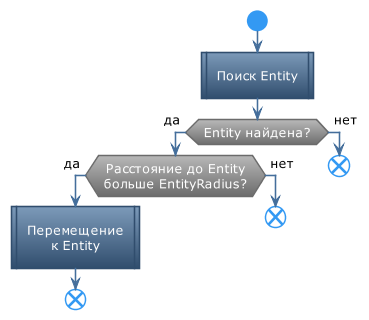

The diagram above was rendered by PlantUML. Its source (embedded in the PNG):
@startuml
!theme spacelab
skinparam DefaultTextAlignment center

start
:Поиск Entity|
if (Entity найдена?) then (<color:black>да) 
    if(Расстояние до Entity\nбольше EntityRadius?) then (<color:black>да)
        :Перемещение\nк Entity|
        end
    else (<color:black>нет) 
        end
    endif
else (<color:black>нет)
    end
endif
@enduml